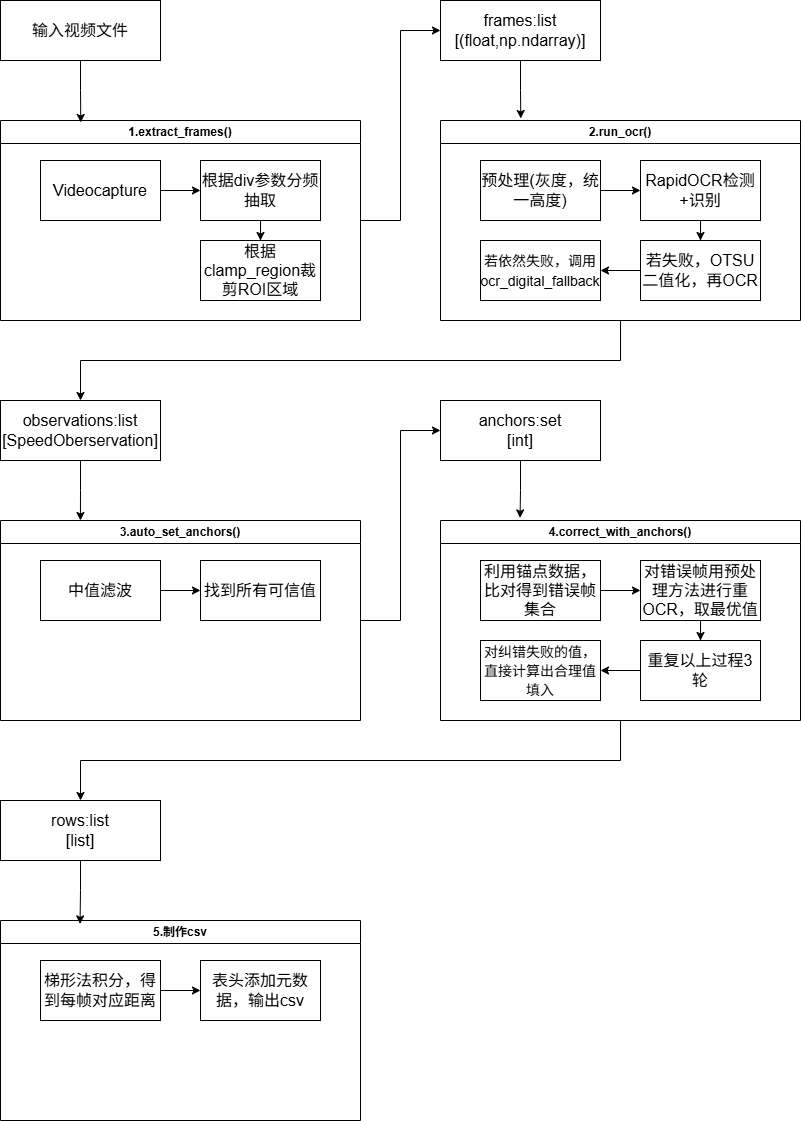

The diagram above was exported from draw.io. Its source (the exported page's mxGraphModel, read from the mxfile embedded in the PNG):
<mxGraphModel dx="1201" dy="862" grid="1" gridSize="10" guides="1" tooltips="1" connect="1" arrows="1" fold="1" page="1" pageScale="1" pageWidth="827" pageHeight="1169" math="0" shadow="0">
  <root>
    <mxCell id="0" />
    <mxCell id="1" parent="0" />
    <mxCell id="cqX3cZIQ9yUKVJlEu5Wi-9" parent="1" style="rounded=0;whiteSpace=wrap;html=1;fontSize=16;" value="输入视频文件" vertex="1">
      <mxGeometry height="60" width="160" x="40" y="40" as="geometry" />
    </mxCell>
    <mxCell id="cqX3cZIQ9yUKVJlEu5Wi-32" edge="1" parent="1" source="cqX3cZIQ9yUKVJlEu5Wi-12" style="edgeStyle=orthogonalEdgeStyle;rounded=0;orthogonalLoop=1;jettySize=auto;html=1;entryX=0;entryY=0.5;entryDx=0;entryDy=0;" target="cqX3cZIQ9yUKVJlEu5Wi-31">
      <mxGeometry relative="1" as="geometry" />
    </mxCell>
    <mxCell id="cqX3cZIQ9yUKVJlEu5Wi-12" parent="1" style="swimlane;whiteSpace=wrap;html=1;" value="1.extract_frames()" vertex="1">
      <mxGeometry height="200" width="360" x="40" y="160" as="geometry" />
    </mxCell>
    <mxCell id="cqX3cZIQ9yUKVJlEu5Wi-18" edge="1" parent="cqX3cZIQ9yUKVJlEu5Wi-12" source="cqX3cZIQ9yUKVJlEu5Wi-14" style="edgeStyle=orthogonalEdgeStyle;rounded=0;orthogonalLoop=1;jettySize=auto;html=1;" target="cqX3cZIQ9yUKVJlEu5Wi-15" value="">
      <mxGeometry relative="1" as="geometry" />
    </mxCell>
    <mxCell id="cqX3cZIQ9yUKVJlEu5Wi-14" parent="cqX3cZIQ9yUKVJlEu5Wi-12" style="rounded=0;whiteSpace=wrap;html=1;fontSize=16;" value="Videocapture" vertex="1">
      <mxGeometry height="60" width="120" x="40" y="40" as="geometry" />
    </mxCell>
    <mxCell id="cqX3cZIQ9yUKVJlEu5Wi-19" edge="1" parent="cqX3cZIQ9yUKVJlEu5Wi-12" source="cqX3cZIQ9yUKVJlEu5Wi-15" style="edgeStyle=orthogonalEdgeStyle;rounded=0;orthogonalLoop=1;jettySize=auto;html=1;" target="cqX3cZIQ9yUKVJlEu5Wi-16" value="">
      <mxGeometry relative="1" as="geometry" />
    </mxCell>
    <mxCell id="cqX3cZIQ9yUKVJlEu5Wi-15" parent="cqX3cZIQ9yUKVJlEu5Wi-12" style="rounded=0;whiteSpace=wrap;html=1;fontSize=16;" value="根据div参数分频抽取" vertex="1">
      <mxGeometry height="60" width="120" x="200" y="40" as="geometry" />
    </mxCell>
    <mxCell id="cqX3cZIQ9yUKVJlEu5Wi-16" parent="cqX3cZIQ9yUKVJlEu5Wi-12" style="rounded=0;whiteSpace=wrap;html=1;fontSize=16;" value="根据clamp_region裁剪ROI区域" vertex="1">
      <mxGeometry height="60" width="120" x="200" y="120" as="geometry" />
    </mxCell>
    <mxCell id="cqX3cZIQ9yUKVJlEu5Wi-37" edge="1" parent="1" source="cqX3cZIQ9yUKVJlEu5Wi-23" style="edgeStyle=orthogonalEdgeStyle;rounded=0;orthogonalLoop=1;jettySize=auto;html=1;entryX=0.5;entryY=0;entryDx=0;entryDy=0;exitX=0.5;exitY=1;exitDx=0;exitDy=0;" target="cqX3cZIQ9yUKVJlEu5Wi-34">
      <mxGeometry relative="1" as="geometry" />
    </mxCell>
    <mxCell id="cqX3cZIQ9yUKVJlEu5Wi-23" parent="1" style="swimlane;whiteSpace=wrap;html=1;" value="2.run_ocr()" vertex="1">
      <mxGeometry height="200" width="360" x="480" y="160" as="geometry" />
    </mxCell>
    <mxCell id="cqX3cZIQ9yUKVJlEu5Wi-24" edge="1" parent="cqX3cZIQ9yUKVJlEu5Wi-23" source="cqX3cZIQ9yUKVJlEu5Wi-25" style="edgeStyle=orthogonalEdgeStyle;rounded=0;orthogonalLoop=1;jettySize=auto;html=1;" target="cqX3cZIQ9yUKVJlEu5Wi-27" value="">
      <mxGeometry relative="1" as="geometry" />
    </mxCell>
    <mxCell id="cqX3cZIQ9yUKVJlEu5Wi-25" parent="cqX3cZIQ9yUKVJlEu5Wi-23" style="rounded=0;whiteSpace=wrap;html=1;fontSize=16;" value="预处理(灰度，统一高度)" vertex="1">
      <mxGeometry height="60" width="120" x="40" y="40" as="geometry" />
    </mxCell>
    <mxCell id="cqX3cZIQ9yUKVJlEu5Wi-26" edge="1" parent="cqX3cZIQ9yUKVJlEu5Wi-23" source="cqX3cZIQ9yUKVJlEu5Wi-27" style="edgeStyle=orthogonalEdgeStyle;rounded=0;orthogonalLoop=1;jettySize=auto;html=1;" target="cqX3cZIQ9yUKVJlEu5Wi-29" value="">
      <mxGeometry relative="1" as="geometry" />
    </mxCell>
    <mxCell id="cqX3cZIQ9yUKVJlEu5Wi-27" parent="cqX3cZIQ9yUKVJlEu5Wi-23" style="rounded=0;whiteSpace=wrap;html=1;fontSize=16;" value="RapidOCR检测+识别" vertex="1">
      <mxGeometry height="60" width="120" x="200" y="40" as="geometry" />
    </mxCell>
    <mxCell id="cqX3cZIQ9yUKVJlEu5Wi-28" edge="1" parent="cqX3cZIQ9yUKVJlEu5Wi-23" source="cqX3cZIQ9yUKVJlEu5Wi-29" style="edgeStyle=orthogonalEdgeStyle;rounded=0;orthogonalLoop=1;jettySize=auto;html=1;" target="cqX3cZIQ9yUKVJlEu5Wi-30" value="">
      <mxGeometry relative="1" as="geometry" />
    </mxCell>
    <mxCell id="cqX3cZIQ9yUKVJlEu5Wi-29" parent="cqX3cZIQ9yUKVJlEu5Wi-23" style="rounded=0;whiteSpace=wrap;html=1;fontSize=16;" value="若失败，OTSU二值化，再OCR" vertex="1">
      <mxGeometry height="60" width="120" x="200" y="120" as="geometry" />
    </mxCell>
    <mxCell id="cqX3cZIQ9yUKVJlEu5Wi-30" parent="cqX3cZIQ9yUKVJlEu5Wi-23" style="rounded=0;whiteSpace=wrap;html=1;fontSize=16;" value="&lt;font style=&quot;font-size: 14px;&quot;&gt;若依然失败，调用ocr_digital_fallback&lt;/font&gt;" vertex="1">
      <mxGeometry height="60" width="120" x="40" y="120" as="geometry" />
    </mxCell>
    <mxCell id="cqX3cZIQ9yUKVJlEu5Wi-31" parent="1" style="rounded=0;whiteSpace=wrap;html=1;fontSize=16;" value="frames:list&lt;div&gt;[(float,np.ndarray)]&lt;/div&gt;" vertex="1">
      <mxGeometry height="60" width="160" x="480" y="40" as="geometry" />
    </mxCell>
    <mxCell id="cqX3cZIQ9yUKVJlEu5Wi-34" parent="1" style="rounded=0;whiteSpace=wrap;html=1;fontSize=16;" value="observations:list&lt;div&gt;[SpeedOberservation]&lt;/div&gt;" vertex="1">
      <mxGeometry height="60" width="160" x="40" y="440" as="geometry" />
    </mxCell>
    <mxCell id="cqX3cZIQ9yUKVJlEu5Wi-58" edge="1" parent="1" source="cqX3cZIQ9yUKVJlEu5Wi-38" style="edgeStyle=orthogonalEdgeStyle;rounded=0;orthogonalLoop=1;jettySize=auto;html=1;entryX=0;entryY=0.5;entryDx=0;entryDy=0;" target="cqX3cZIQ9yUKVJlEu5Wi-57">
      <mxGeometry relative="1" as="geometry" />
    </mxCell>
    <mxCell id="cqX3cZIQ9yUKVJlEu5Wi-38" parent="1" style="swimlane;whiteSpace=wrap;html=1;" value="3.auto_set_anchors()" vertex="1">
      <mxGeometry height="200" width="360" x="40" y="560" as="geometry" />
    </mxCell>
    <mxCell id="cqX3cZIQ9yUKVJlEu5Wi-39" edge="1" parent="cqX3cZIQ9yUKVJlEu5Wi-38" source="cqX3cZIQ9yUKVJlEu5Wi-40" style="edgeStyle=orthogonalEdgeStyle;rounded=0;orthogonalLoop=1;jettySize=auto;html=1;" target="cqX3cZIQ9yUKVJlEu5Wi-42" value="">
      <mxGeometry relative="1" as="geometry" />
    </mxCell>
    <mxCell id="cqX3cZIQ9yUKVJlEu5Wi-40" parent="cqX3cZIQ9yUKVJlEu5Wi-38" style="rounded=0;whiteSpace=wrap;html=1;fontSize=16;" value="中值滤波" vertex="1">
      <mxGeometry height="60" width="120" x="40" y="40" as="geometry" />
    </mxCell>
    <mxCell id="cqX3cZIQ9yUKVJlEu5Wi-42" parent="cqX3cZIQ9yUKVJlEu5Wi-38" style="rounded=0;whiteSpace=wrap;html=1;fontSize=16;" value="找到所有可信值" vertex="1">
      <mxGeometry height="60" width="120" x="200" y="40" as="geometry" />
    </mxCell>
    <mxCell id="cqX3cZIQ9yUKVJlEu5Wi-46" edge="1" parent="1" source="cqX3cZIQ9yUKVJlEu5Wi-34" style="edgeStyle=orthogonalEdgeStyle;rounded=0;orthogonalLoop=1;jettySize=auto;html=1;entryX=0.222;entryY=0;entryDx=0;entryDy=0;entryPerimeter=0;" target="cqX3cZIQ9yUKVJlEu5Wi-38">
      <mxGeometry relative="1" as="geometry" />
    </mxCell>
    <mxCell id="cqX3cZIQ9yUKVJlEu5Wi-47" edge="1" parent="1" source="cqX3cZIQ9yUKVJlEu5Wi-9" style="edgeStyle=orthogonalEdgeStyle;rounded=0;orthogonalLoop=1;jettySize=auto;html=1;entryX=0.223;entryY=0.01;entryDx=0;entryDy=0;entryPerimeter=0;" target="cqX3cZIQ9yUKVJlEu5Wi-12">
      <mxGeometry relative="1" as="geometry" />
    </mxCell>
    <mxCell id="cqX3cZIQ9yUKVJlEu5Wi-48" edge="1" parent="1" source="cqX3cZIQ9yUKVJlEu5Wi-31" style="edgeStyle=orthogonalEdgeStyle;rounded=0;orthogonalLoop=1;jettySize=auto;html=1;entryX=0.223;entryY=-0.01;entryDx=0;entryDy=0;entryPerimeter=0;" target="cqX3cZIQ9yUKVJlEu5Wi-23">
      <mxGeometry relative="1" as="geometry" />
    </mxCell>
    <mxCell id="cqX3cZIQ9yUKVJlEu5Wi-57" parent="1" style="rounded=0;whiteSpace=wrap;html=1;fontSize=16;" value="anchors:set&lt;div&gt;[int]&lt;/div&gt;" vertex="1">
      <mxGeometry height="60" width="160" x="480" y="440" as="geometry" />
    </mxCell>
    <mxCell id="cqX3cZIQ9yUKVJlEu5Wi-69" edge="1" parent="1" source="cqX3cZIQ9yUKVJlEu5Wi-59" style="edgeStyle=orthogonalEdgeStyle;rounded=0;orthogonalLoop=1;jettySize=auto;html=1;entryX=0.5;entryY=0;entryDx=0;entryDy=0;exitX=0.5;exitY=1;exitDx=0;exitDy=0;" target="cqX3cZIQ9yUKVJlEu5Wi-68">
      <mxGeometry relative="1" as="geometry" />
    </mxCell>
    <mxCell id="cqX3cZIQ9yUKVJlEu5Wi-59" parent="1" style="swimlane;whiteSpace=wrap;html=1;" value="4.correct_with_anchors()" vertex="1">
      <mxGeometry height="200" width="360" x="480" y="560" as="geometry" />
    </mxCell>
    <mxCell id="cqX3cZIQ9yUKVJlEu5Wi-60" edge="1" parent="cqX3cZIQ9yUKVJlEu5Wi-59" source="cqX3cZIQ9yUKVJlEu5Wi-61" style="edgeStyle=orthogonalEdgeStyle;rounded=0;orthogonalLoop=1;jettySize=auto;html=1;" target="cqX3cZIQ9yUKVJlEu5Wi-63" value="">
      <mxGeometry relative="1" as="geometry" />
    </mxCell>
    <mxCell id="cqX3cZIQ9yUKVJlEu5Wi-61" parent="cqX3cZIQ9yUKVJlEu5Wi-59" style="rounded=0;whiteSpace=wrap;html=1;fontSize=16;" value="利用锚点数据，比对得到错误帧集合" vertex="1">
      <mxGeometry height="60" width="120" x="40" y="40" as="geometry" />
    </mxCell>
    <mxCell id="cqX3cZIQ9yUKVJlEu5Wi-62" edge="1" parent="cqX3cZIQ9yUKVJlEu5Wi-59" source="cqX3cZIQ9yUKVJlEu5Wi-63" style="edgeStyle=orthogonalEdgeStyle;rounded=0;orthogonalLoop=1;jettySize=auto;html=1;" target="cqX3cZIQ9yUKVJlEu5Wi-65" value="">
      <mxGeometry relative="1" as="geometry" />
    </mxCell>
    <mxCell id="cqX3cZIQ9yUKVJlEu5Wi-63" parent="cqX3cZIQ9yUKVJlEu5Wi-59" style="rounded=0;whiteSpace=wrap;html=1;fontSize=16;" value="对错误帧用预处理方法进行重OCR，取最优值" vertex="1">
      <mxGeometry height="60" width="120" x="200" y="40" as="geometry" />
    </mxCell>
    <mxCell id="cqX3cZIQ9yUKVJlEu5Wi-64" edge="1" parent="cqX3cZIQ9yUKVJlEu5Wi-59" source="cqX3cZIQ9yUKVJlEu5Wi-65" style="edgeStyle=orthogonalEdgeStyle;rounded=0;orthogonalLoop=1;jettySize=auto;html=1;" target="cqX3cZIQ9yUKVJlEu5Wi-66" value="">
      <mxGeometry relative="1" as="geometry" />
    </mxCell>
    <mxCell id="cqX3cZIQ9yUKVJlEu5Wi-65" parent="cqX3cZIQ9yUKVJlEu5Wi-59" style="rounded=0;whiteSpace=wrap;html=1;fontSize=16;" value="重复以上过程3轮" vertex="1">
      <mxGeometry height="60" width="120" x="200" y="120" as="geometry" />
    </mxCell>
    <mxCell id="cqX3cZIQ9yUKVJlEu5Wi-66" parent="cqX3cZIQ9yUKVJlEu5Wi-59" style="rounded=0;whiteSpace=wrap;html=1;fontSize=16;" value="&lt;span style=&quot;font-size: 14px;&quot;&gt;对纠错失败的值，直接计算出合理值填入&lt;/span&gt;" vertex="1">
      <mxGeometry height="60" width="120" x="40" y="120" as="geometry" />
    </mxCell>
    <mxCell id="cqX3cZIQ9yUKVJlEu5Wi-67" edge="1" parent="1" source="cqX3cZIQ9yUKVJlEu5Wi-57" style="edgeStyle=orthogonalEdgeStyle;rounded=0;orthogonalLoop=1;jettySize=auto;html=1;entryX=0.221;entryY=-0.013;entryDx=0;entryDy=0;entryPerimeter=0;" target="cqX3cZIQ9yUKVJlEu5Wi-59">
      <mxGeometry relative="1" as="geometry" />
    </mxCell>
    <mxCell id="cqX3cZIQ9yUKVJlEu5Wi-68" parent="1" style="rounded=0;whiteSpace=wrap;html=1;fontSize=16;" value="rows:list&lt;div&gt;[list]&lt;/div&gt;" vertex="1">
      <mxGeometry height="60" width="160" x="40" y="840" as="geometry" />
    </mxCell>
    <mxCell id="cqX3cZIQ9yUKVJlEu5Wi-70" parent="1" style="swimlane;whiteSpace=wrap;html=1;" value="5.制作csv" vertex="1">
      <mxGeometry height="200" width="360" x="40" y="960" as="geometry" />
    </mxCell>
    <mxCell id="cqX3cZIQ9yUKVJlEu5Wi-71" edge="1" parent="cqX3cZIQ9yUKVJlEu5Wi-70" source="cqX3cZIQ9yUKVJlEu5Wi-72" style="edgeStyle=orthogonalEdgeStyle;rounded=0;orthogonalLoop=1;jettySize=auto;html=1;" target="cqX3cZIQ9yUKVJlEu5Wi-74" value="">
      <mxGeometry relative="1" as="geometry" />
    </mxCell>
    <mxCell id="cqX3cZIQ9yUKVJlEu5Wi-72" parent="cqX3cZIQ9yUKVJlEu5Wi-70" style="rounded=0;whiteSpace=wrap;html=1;fontSize=16;" value="梯形法积分，得到每帧对应距离" vertex="1">
      <mxGeometry height="60" width="120" x="40" y="40" as="geometry" />
    </mxCell>
    <mxCell id="cqX3cZIQ9yUKVJlEu5Wi-74" parent="cqX3cZIQ9yUKVJlEu5Wi-70" style="rounded=0;whiteSpace=wrap;html=1;fontSize=16;" value="表头添加元数据，输出csv" vertex="1">
      <mxGeometry height="60" width="120" x="200" y="40" as="geometry" />
    </mxCell>
    <mxCell id="cqX3cZIQ9yUKVJlEu5Wi-78" edge="1" parent="1" source="cqX3cZIQ9yUKVJlEu5Wi-68" style="edgeStyle=orthogonalEdgeStyle;rounded=0;orthogonalLoop=1;jettySize=auto;html=1;entryX=0.221;entryY=0.017;entryDx=0;entryDy=0;entryPerimeter=0;" target="cqX3cZIQ9yUKVJlEu5Wi-70">
      <mxGeometry relative="1" as="geometry" />
    </mxCell>
  </root>
</mxGraphModel>